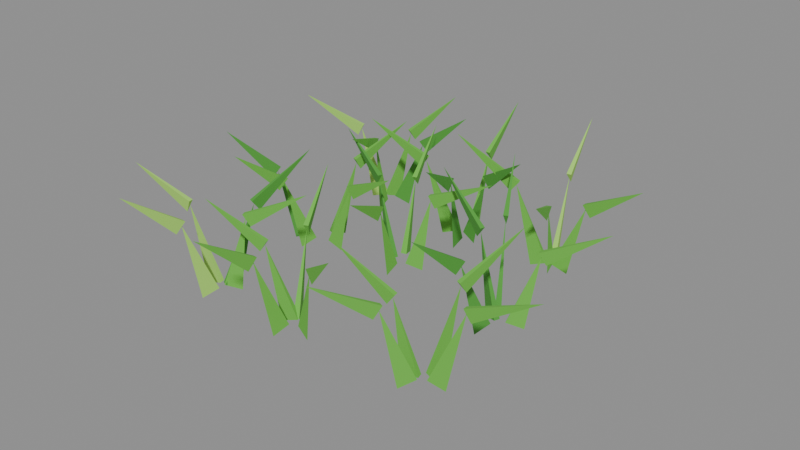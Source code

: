 # Source: rice-2.blend  (saved by Blender 5.2.45; exported with 4.5.12 LTS)
import bpy
from mathutils import Matrix  # noqa: F401  (used for matrix-valued properties, if any)

bpy.ops.wm.read_factory_settings(use_empty=True)
scene = bpy.context.scene
scene.name = 'Scene'

# ---- collections
col_col_lowpoly = bpy.data.collections.new('COL_LowPoly'); scene.collection.children.link(col_col_lowpoly)

# ---- images (referenced by path relative to the original .blend; pixels are not part of the script)
import os
ASSET_DIR = os.environ.get("B2B_ASSET_DIR", "")  # directory of the original .blend (textures are referenced by path, not embedded)
HERE = os.path.dirname(os.path.abspath(__file__))  # packed textures are extracted next to this script under _unpacked/

def load_image(name, relpath, width, height, colorspace="sRGB"):
    """Load a texture the original file referenced (path relative to the .blend, or extracted next to this script)."""
    p = next((c for c in (os.path.join(HERE, relpath), os.path.join(ASSET_DIR, relpath)) if relpath and os.path.exists(c)), "")
    if p:
        img = bpy.data.images.load(p, check_existing=True)
        img.name = name
    else:  # same state as the original file: an image datablock whose file is absent (Cycles renders it pink)
        img = bpy.data.images.new(name, width, height)
        img.source = "FILE"
        img.filepath = "//" + (relpath or name)
    img.colorspace_settings.name = colorspace
    return img
img_rice_2_basecolor = load_image('rice-2_BaseColor', '_unpacked/rice-2_BaseColor.122d149c.png', 128, 32, 'sRGB')
img_rice_2_maskmap = load_image('rice-2_MaskMap', '_unpacked/rice-2_MaskMap.a389a34f.png', 128, 32, 'Non-Color')

# ---- materials (node trees are filled in below, after node groups)
mat_m_rice_2 = bpy.data.materials.new('M_rice-2')

# ---- material node trees
mat_m_rice_2.use_nodes = True; mat_m_rice_2.node_tree.nodes.clear()
_N = mat_m_rice_2.node_tree.nodes; _L = mat_m_rice_2.node_tree.links
n0 = _N.new('ShaderNodeBsdfPrincipled'); n0.name = 'Principled BSDF'; n0.location = (-200, 100)
n0.inputs[10].default_value = 0.005
n1 = _N.new('ShaderNodeOutputMaterial'); n1.name = 'Material Output'; n1.location = (200, 100)
n2 = _N.new('ShaderNodeTexImage'); n2.name = 'Image Texture'; n2.location = (0, 0)
n2.image = img_rice_2_basecolor
n2.interpolation = 'Closest'
n3 = _N.new('ShaderNodeTexImage'); n3.name = 'Image Texture.001'; n3.location = (0, 0)
n3.image = img_rice_2_maskmap
n3.interpolation = 'Closest'
n4 = _N.new('ShaderNodeSeparateColor'); n4.name = 'Separate Color'; n4.location = (0, 0)
n5 = _N.new('ShaderNodeMath'); n5.name = 'Math'; n5.location = (0, 0)
n5.operation = 'SUBTRACT'
n5.inputs[0].default_value = 1.0
_L.new(n0.outputs[0], n1.inputs[0])
_L.new(n2.outputs[0], n0.inputs[0])
_L.new(n3.outputs[0], n4.inputs[0])
_L.new(n4.outputs[0], n0.inputs[1])
_L.new(n3.outputs[1], n5.inputs[1])
_L.new(n5.outputs[0], n0.inputs[2])
n1.is_active_output = True

# ---- meshes
me_rice_2 = bpy.data.meshes.new('rice-2')
me_rice_2.from_pydata([(-0.2014, -0.223, 0.002659), (-0.2327, -0.2317, 0.01096), (-0.2277, -0.242, 0.01096), (-0.1882, -0.2167, 0.1464), (-0.1811, -0.2132, 0.1306), (-0.1937, -0.2142, 0.1543), (-0.1898, -0.2225, 0.1543), (-0.08753, -0.1681, 0.2022), (-0.2176, -0.2111, 0.0006122), (-0.2345, -0.2376, 0.01199), (-0.2239, -0.2419, 0.01199), (-0.2052, -0.1804, 0.1545), (-0.2013, -0.1707, 0.1403), (-0.2114, -0.1835, 0.1616), (-0.2029, -0.1869, 0.1616), (-0.1641, -0.07844, 0.2352), (-0.2695, -0.2421, 0.0009736), (-0.2378, -0.243, 0.01181), (-0.2396, -0.2317, 0.01181), (-0.2975, -0.2464, 0.1494), (-0.3046, -0.2475, 0.1334), (-0.2932, -0.2503, 0.1575), (-0.2946, -0.2413, 0.1575), (-0.4155, -0.2645, 0.2029), (-0.2359, -0.2862, 0.001241), (-0.2251, -0.2562, 0.01167), (-0.2364, -0.2543, 0.01167), (-0.2404, -0.3132, 0.1532), (-0.2421, -0.324, 0.1394), (-0.235, -0.3086, 0.1601), (-0.244, -0.3071, 0.1601), (-0.2574, -0.4165, 0.2363), (-0.1692, -0.001136, 0.0001556), (-0.199, 0.00842, 0.01222), (-0.2004, -0.00292, 0.01222), (-0.1397, -0.004911, 0.1363), (-0.1316, -0.005942, 0.1207), (-0.1431, 0.0001408, 0.1441), (-0.1443, -0.008931, 0.1441), (-0.03376, -0.01842, 0.1921), (-0.2106, 0.05602, 0.0009016), (-0.2267, 0.02878, 0.01184), (-0.216, 0.02483, 0.01184), (-0.2011, 0.08173, 0.1452), (-0.1982, 0.08975, 0.1298), (-0.2069, 0.0793, 0.1529), (-0.1983, 0.07614, 0.1529), (-0.1627, 0.186, 0.207), (-0.274, -0.01559, 7.771e-05), (-0.2439, -0.007261, 0.01226), (-0.249, 0.00301, 0.01226), (-0.3013, -0.02893, 0.1362), (-0.3106, -0.03347, 0.122), (-0.2947, -0.03077, 0.1434), (-0.2987, -0.02255, 0.1434), (-0.389, -0.07176, 0.207), (-0.2364, -0.03805, 0.0002761), (-0.2256, -0.008656, 0.01216), (-0.2369, -0.00674, 0.01216), (-0.2419, -0.07026, 0.1461), (-0.2437, -0.08096, 0.1322), (-0.2365, -0.06567, 0.153), (-0.2455, -0.06414, 0.153), (-0.259, -0.1706, 0.2258), (-0.1989, 0.2367, 3.558e-07), (-0.23, 0.2387, 0.01229), (-0.2286, 0.2273, 0.01229), (-0.1672, 0.2406, 0.1387), (-0.1564, 0.242, 0.1248), (-0.1731, 0.2445, 0.1456), (-0.172, 0.2354, 0.1456), (-0.07095, 0.2524, 0.2144), (-0.235, 0.2525, 0.0009785), (-0.2536, 0.2269, 0.0118), (-0.2432, 0.222, 0.0118), (-0.2247, 0.2741, 0.1369), (-0.2207, 0.2825, 0.1219), (-0.2308, 0.2719, 0.1443), (-0.2225, 0.2679, 0.1443), (-0.1811, 0.3654, 0.1999), (-0.2792, 0.2161, 0.001902), (-0.2479, 0.2236, 0.01134), (-0.2525, 0.2341, 0.01134), (-0.2987, 0.2075, 0.1502), (-0.3061, 0.2042, 0.1346), (-0.2931, 0.2049, 0.158), (-0.2968, 0.2133, 0.158), (-0.4039, 0.161, 0.2102), (-0.2254, 0.1764, 0.002516), (-0.2309, 0.2083, 0.01104), (-0.2417, 0.2044, 0.01104), (-0.2193, 0.1594, 0.1554), (-0.2168, 0.1526, 0.1394), (-0.2162, 0.1644, 0.1635), (-0.2248, 0.1612, 0.1635), (-0.1778, 0.04507, 0.2101), (-0.001176, -0.2667, 0.000631), (-0.02571, -0.2469, 0.01198), (-0.03115, -0.257, 0.01198), (0.02357, -0.2801, 0.1414), (0.03252, -0.2849, 0.1271), (0.02126, -0.2736, 0.1486), (0.01691, -0.2817, 0.1486), (0.1126, -0.3282, 0.2132), (-0.06196, -0.2151, 4.013e-05), (-0.05499, -0.2455, 0.01227), (-0.0445, -0.2409, 0.01227), (-0.07634, -0.182, 0.1497), (-0.08006, -0.1734, 0.1348), (-0.07867, -0.1881, 0.1572), (-0.07028, -0.1844, 0.1572), (-0.1214, -0.07833, 0.2205), (-0.07684, -0.2496, 0.001341), (-0.04556, -0.2434, 0.01162), (-0.04974, -0.2328, 0.01162), (-0.09845, -0.2581, 0.1428), (-0.1075, -0.2616, 0.1281), (-0.09227, -0.2605, 0.1501), (-0.09561, -0.252, 0.1501), (-0.1948, -0.2959, 0.2109), (-0.05312, -0.2934, 0.0006878), (-0.04637, -0.2626, 0.01195), (-0.0578, -0.2622, 0.01195), (-0.05422, -0.3261, 0.1554), (-0.05457, -0.3364, 0.1412), (-0.04948, -0.3211, 0.1626), (-0.05862, -0.3208, 0.1626), (-0.05794, -0.4372, 0.2357), (-0.001051, 0.03379, 0.002598), (-0.03347, 0.03325, 0.011), (-0.03127, 0.02204, 0.011), (0.01453, 0.03685, 0.1494), (0.02177, 0.03827, 0.1334), (0.01002, 0.04062, 0.1574), (0.01178, 0.03165, 0.1574), (0.1283, 0.05917, 0.203), (-0.06596, 0.07888, 0.00132), (-0.06316, 0.04714, 0.01163), (-0.05214, 0.05017, 0.01163), (-0.07196, 0.1007, 0.1404), (-0.07478, 0.1109, 0.1264), (-0.07496, 0.09434, 0.1474), (-0.06614, 0.09676, 0.1474), (-0.09769, 0.1942, 0.2139), (-0.08876, 0.03743, 0.001093), (-0.06122, 0.02161, 0.01175), (-0.05741, 0.03239, 0.01175), (-0.1145, 0.04656, 0.1494), (-0.122, 0.0492, 0.1337), (-0.1123, 0.04092, 0.1573), (-0.1093, 0.04955, 0.1573), (-0.2245, 0.08547, 0.2083), (-0.04023, -0.01945, 0.00112), (-0.04211, 0.01226, 0.01173), (-0.05322, 0.009538, 0.01173), (-0.0344, -0.04326, 0.1417), (-0.03239, -0.05147, 0.1262), (-0.03097, -0.03807, 0.1494), (-0.03985, -0.04025, 0.1494), (-0.008668, -0.1484, 0.2009), (0.005966, 0.1822, 6.963e-05), (-0.02026, 0.1991, 0.01226), (-0.02458, 0.1885, 0.01226), (0.03826, 0.169, 0.1474), (0.04751, 0.1652, 0.1329), (0.03537, 0.1751, 0.1546), (0.03191, 0.1667, 0.1546), (0.1382, 0.1282, 0.2218), (-0.02557, 0.242, 0.001101), (-0.0299, 0.2105, 0.01174), (-0.01848, 0.2111, 0.01174), (-0.02673, 0.2683, 0.1466), (-0.0272, 0.2791, 0.1327), (-0.03106, 0.2627, 0.1536), (-0.02192, 0.2631, 0.1536), (-0.03119, 0.3695, 0.2248), (-0.06794, 0.1802, 0.0), (-0.03702, 0.1839, 0.01229), (-0.04046, 0.1948, 0.01229), (-0.1019, 0.1694, 0.1479), (-0.1107, 0.1667, 0.1328), (-0.09621, 0.1664, 0.1554), (-0.09896, 0.1752, 0.1554), (-0.2093, 0.1355, 0.2163), (-0.009806, 0.1376, 0.002197), (-0.0117, 0.1698, 0.0112), (-0.02281, 0.1672, 0.0112), (-0.005531, 0.1199, 0.1472), (-0.003414, 0.1112, 0.132), (-0.002145, 0.1254, 0.1547), (-0.01104, 0.1232, 0.1547), (0.01993, 0.01446, 0.212), (0.2604, -0.2342, 0.0005375), (0.2291, -0.2311, 0.01203), (0.23, -0.2425, 0.01203), (0.2935, -0.2313, 0.1531), (0.3009, -0.2307, 0.1372), (0.2894, -0.2271, 0.1611), (0.2901, -0.2362, 0.1611), (0.4155, -0.221, 0.2105), (0.2326, -0.1994, 0.001753), (0.2151, -0.2263, 0.01142), (0.2256, -0.2307, 0.01142), (0.2419, -0.1773, 0.1551), (0.2457, -0.1683, 0.1405), (0.2358, -0.18, 0.1625), (0.2442, -0.1836, 0.1625), (0.2853, -0.07418, 0.2297), (0.1821, -0.2466, 0.002551), (0.2144, -0.2443, 0.01102), (0.2116, -0.2332, 0.01102), (0.1688, -0.2499, 0.1401), (0.1586, -0.2525, 0.126), (0.175, -0.2531, 0.1472), (0.1728, -0.2442, 0.1472), (0.07589, -0.2734, 0.2114), (0.1984, -0.2759, 0.00084), (0.2169, -0.2502, 0.01187), (0.2066, -0.2453, 0.01187), (0.1858, -0.3027, 0.1502), (0.1819, -0.3109, 0.1352), (0.1918, -0.3006, 0.1578), (0.1836, -0.2967, 0.1578), (0.1375, -0.4049, 0.2183), (0.2533, -0.01159, 0.001607), (0.2219, -0.01744, 0.01149), (0.2259, -0.02812, 0.01149), (0.2734, -0.003967, 0.1434), (0.2809, -0.001106, 0.1278), (0.268, -0.001123, 0.1512), (0.2712, -0.009672, 0.1512), (0.3765, 0.03521, 0.2001), (0.1826, 0.01799, 0.0004674), (0.1924, -0.01188, 0.01206), (0.2024, -0.006413, 0.01206), (0.1658, 0.04882, 0.1566), (0.1616, 0.05666, 0.1415), (0.164, 0.04271, 0.1642), (0.172, 0.04708, 0.1642), (0.1087, 0.1538, 0.227), (0.1803, -0.01963, 0.001835), (0.2085, -0.03494, 0.01138), (0.2121, -0.02408, 0.01138), (0.1582, -0.01233, 0.1551), (0.149, -0.009309, 0.1404), (0.1613, -0.01819, 0.1624), (0.1642, -0.009505, 0.1624), (0.05162, 0.02275, 0.2289), (0.1977, -0.07628, 2.908e-05), (0.2098, -0.04757, 0.01228), (0.1987, -0.04513, 0.01228), (0.1905, -0.109, 0.143), (0.1883, -0.1192, 0.1288), (0.1961, -0.1048, 0.15), (0.1872, -0.1029, 0.15), (0.1687, -0.2087, 0.2185), (0.2063, 0.1935, 0.0004835), (0.1756, 0.2002, 0.01205), (0.1752, 0.1888, 0.01205), (0.2359, 0.1924, 0.1423), (0.245, 0.1921, 0.1272), (0.2315, 0.1972, 0.1498), (0.2312, 0.188, 0.1498), (0.343, 0.1887, 0.2071), (0.1613, 0.236, 0.0006868), (0.1623, 0.2045, 0.01195), (0.1735, 0.2069, 0.01195), (0.1546, 0.2674, 0.1535), (0.1524, 0.2773, 0.1391), (0.1512, 0.2615, 0.1607), (0.1601, 0.2634, 0.1607), (0.1312, 0.3755, 0.2313), (0.136, 0.181, 0.0007381), (0.167, 0.1872, 0.01193), (0.1627, 0.1979, 0.01193), (0.105, 0.1687, 0.1584), (0.0951, 0.1647, 0.1444), (0.1116, 0.1664, 0.1654), (0.1082, 0.1749, 0.1654), (0.001391, 0.1274, 0.2426), (0.1789, 0.1718, 0.0007052), (0.1733, 0.2029, 0.01194), (0.1626, 0.1989, 0.01194), (0.1886, 0.1461, 0.1414), (0.1914, 0.1387, 0.1256), (0.1915, 0.1514, 0.1492), (0.183, 0.1481, 0.1492), (0.2277, 0.04224, 0.1965)], [], [(0, 1, 3), (1, 2, 3), (2, 0, 3), (2, 1, 0), (4, 5, 7), (5, 6, 7), (6, 4, 7), (6, 5, 4), (8, 9, 11), (9, 10, 11), (10, 8, 11), (10, 9, 8), (12, 13, 15), (13, 14, 15), (14, 12, 15), (14, 13, 12), (16, 17, 19), (17, 18, 19), (18, 16, 19), (18, 17, 16), (20, 21, 23), (21, 22, 23), (22, 20, 23), (22, 21, 20), (24, 25, 27), (25, 26, 27), (26, 24, 27), (26, 25, 24), (28, 29, 31), (29, 30, 31), (30, 28, 31), (30, 29, 28), (32, 33, 35), (33, 34, 35), (34, 32, 35), (34, 33, 32), (36, 37, 39), (37, 38, 39), (38, 36, 39), (38, 37, 36), (40, 41, 43), (41, 42, 43), (42, 40, 43), (42, 41, 40), (44, 45, 47), (45, 46, 47), (46, 44, 47), (46, 45, 44), (48, 49, 51), (49, 50, 51), (50, 48, 51), (50, 49, 48), (52, 53, 55), (53, 54, 55), (54, 52, 55), (54, 53, 52), (56, 57, 59), (57, 58, 59), (58, 56, 59), (58, 57, 56), (60, 61, 63), (61, 62, 63), (62, 60, 63), (62, 61, 60), (64, 65, 67), (65, 66, 67), (66, 64, 67), (66, 65, 64), (68, 69, 71), (69, 70, 71), (70, 68, 71), (70, 69, 68), (72, 73, 75), (73, 74, 75), (74, 72, 75), (74, 73, 72), (76, 77, 79), (77, 78, 79), (78, 76, 79), (78, 77, 76), (80, 81, 83), (81, 82, 83), (82, 80, 83), (82, 81, 80), (84, 85, 87), (85, 86, 87), (86, 84, 87), (86, 85, 84), (88, 89, 91), (89, 90, 91), (90, 88, 91), (90, 89, 88), (92, 93, 95), (93, 94, 95), (94, 92, 95), (94, 93, 92), (96, 97, 99), (97, 98, 99), (98, 96, 99), (98, 97, 96), (100, 101, 103), (101, 102, 103), (102, 100, 103), (102, 101, 100), (104, 105, 107), (105, 106, 107), (106, 104, 107), (106, 105, 104), (108, 109, 111), (109, 110, 111), (110, 108, 111), (110, 109, 108), (112, 113, 115), (113, 114, 115), (114, 112, 115), (114, 113, 112), (116, 117, 119), (117, 118, 119), (118, 116, 119), (118, 117, 116), (120, 121, 123), (121, 122, 123), (122, 120, 123), (122, 121, 120), (124, 125, 127), (125, 126, 127), (126, 124, 127), (126, 125, 124), (128, 129, 131), (129, 130, 131), (130, 128, 131), (130, 129, 128), (132, 133, 135), (133, 134, 135), (134, 132, 135), (134, 133, 132), (136, 137, 139), (137, 138, 139), (138, 136, 139), (138, 137, 136), (140, 141, 143), (141, 142, 143), (142, 140, 143), (142, 141, 140), (144, 145, 147), (145, 146, 147), (146, 144, 147), (146, 145, 144), (148, 149, 151), (149, 150, 151), (150, 148, 151), (150, 149, 148), (152, 153, 155), (153, 154, 155), (154, 152, 155), (154, 153, 152), (156, 157, 159), (157, 158, 159), (158, 156, 159), (158, 157, 156), (160, 161, 163), (161, 162, 163), (162, 160, 163), (162, 161, 160), (164, 165, 167), (165, 166, 167), (166, 164, 167), (166, 165, 164), (168, 169, 171), (169, 170, 171), (170, 168, 171), (170, 169, 168), (172, 173, 175), (173, 174, 175), (174, 172, 175), (174, 173, 172), (176, 177, 179), (177, 178, 179), (178, 176, 179), (178, 177, 176), (180, 181, 183), (181, 182, 183), (182, 180, 183), (182, 181, 180), (184, 185, 187), (185, 186, 187), (186, 184, 187), (186, 185, 184), (188, 189, 191), (189, 190, 191), (190, 188, 191), (190, 189, 188), (192, 193, 195), (193, 194, 195), (194, 192, 195), (194, 193, 192), (196, 197, 199), (197, 198, 199), (198, 196, 199), (198, 197, 196), (200, 201, 203), (201, 202, 203), (202, 200, 203), (202, 201, 200), (204, 205, 207), (205, 206, 207), (206, 204, 207), (206, 205, 204), (208, 209, 211), (209, 210, 211), (210, 208, 211), (210, 209, 208), (212, 213, 215), (213, 214, 215), (214, 212, 215), (214, 213, 212), (216, 217, 219), (217, 218, 219), (218, 216, 219), (218, 217, 216), (220, 221, 223), (221, 222, 223), (222, 220, 223), (222, 221, 220), (224, 225, 227), (225, 226, 227), (226, 224, 227), (226, 225, 224), (228, 229, 231), (229, 230, 231), (230, 228, 231), (230, 229, 228), (232, 233, 235), (233, 234, 235), (234, 232, 235), (234, 233, 232), (236, 237, 239), (237, 238, 239), (238, 236, 239), (238, 237, 236), (240, 241, 243), (241, 242, 243), (242, 240, 243), (242, 241, 240), (244, 245, 247), (245, 246, 247), (246, 244, 247), (246, 245, 244), (248, 249, 251), (249, 250, 251), (250, 248, 251), (250, 249, 248), (252, 253, 255), (253, 254, 255), (254, 252, 255), (254, 253, 252), (256, 257, 259), (257, 258, 259), (258, 256, 259), (258, 257, 256), (260, 261, 263), (261, 262, 263), (262, 260, 263), (262, 261, 260), (264, 265, 267), (265, 266, 267), (266, 264, 267), (266, 265, 264), (268, 269, 271), (269, 270, 271), (270, 268, 271), (270, 269, 268), (272, 273, 275), (273, 274, 275), (274, 272, 275), (274, 273, 272), (276, 277, 279), (277, 278, 279), (278, 276, 279), (278, 277, 276), (280, 281, 283), (281, 282, 283), (282, 280, 283), (282, 281, 280), (284, 285, 287), (285, 286, 287), (286, 284, 287), (286, 285, 284)])
_uv = me_rice_2.uv_layers.new(name='UVMap')
_uv.uv.foreach_set('vector', [0.1875, 0.75, 0.1875, 0.75, 0.1875, 0.75, 0.1875, 0.75, 0.1875, 0.75, 0.1875, 0.75, 0.1875, 0.75, 0.1875, 0.75, 0.1875, 0.75, 0.1875, 0.75, 0.1875, 0.75, 0.1875, 0.75, 0.1875, 0.75, 0.1875, 0.75, 0.1875, 0.75, 0.1875, 0.75, 0.1875, 0.75, 0.1875, 0.75, 0.1875, 0.75, 0.1875, 0.75, 0.1875, 0.75, 0.1875, 0.75, 0.1875, 0.75, 0.1875, 0.75, 0.3125, 0.75, 0.3125, 0.75, 0.3125, 0.75, 0.3125, 0.75, 0.3125, 0.75, 0.3125, 0.75, 0.3125, 0.75, 0.3125, 0.75, 0.3125, 0.75, 0.3125, 0.75, 0.3125, 0.75, 0.3125, 0.75, 0.3125, 0.75, 0.3125, 0.75, 0.3125, 0.75, 0.3125, 0.75, 0.3125, 0.75, 0.3125, 0.75, 0.3125, 0.75, 0.3125, 0.75, 0.3125, 0.75, 0.3125, 0.75, 0.3125, 0.75, 0.3125, 0.75, 0.0625, 0.75, 0.0625, 0.75, 0.0625, 0.75, 0.0625, 0.75, 0.0625, 0.75, 0.0625, 0.75, 0.0625, 0.75, 0.0625, 0.75, 0.0625, 0.75, 0.0625, 0.75, 0.0625, 0.75, 0.0625, 0.75, 0.0625, 0.75, 0.0625, 0.75, 0.0625, 0.75, 0.0625, 0.75, 0.0625, 0.75, 0.0625, 0.75, 0.0625, 0.75, 0.0625, 0.75, 0.0625, 0.75, 0.0625, 0.75, 0.0625, 0.75, 0.0625, 0.75, 0.0625, 0.75, 0.0625, 0.75, 0.0625, 0.75, 0.0625, 0.75, 0.0625, 0.75, 0.0625, 0.75, 0.0625, 0.75, 0.0625, 0.75, 0.0625, 0.75, 0.0625, 0.75, 0.0625, 0.75, 0.0625, 0.75, 0.0625, 0.75, 0.0625, 0.75, 0.0625, 0.75, 0.0625, 0.75, 0.0625, 0.75, 0.0625, 0.75, 0.0625, 0.75, 0.0625, 0.75, 0.0625, 0.75, 0.0625, 0.75, 0.0625, 0.75, 0.0625, 0.75, 0.1875, 0.75, 0.1875, 0.75, 0.1875, 0.75, 0.1875, 0.75, 0.1875, 0.75, 0.1875, 0.75, 0.1875, 0.75, 0.1875, 0.75, 0.1875, 0.75, 0.1875, 0.75, 0.1875, 0.75, 0.1875, 0.75, 0.1875, 0.75, 0.1875, 0.75, 0.1875, 0.75, 0.1875, 0.75, 0.1875, 0.75, 0.1875, 0.75, 0.1875, 0.75, 0.1875, 0.75, 0.1875, 0.75, 0.1875, 0.75, 0.1875, 0.75, 0.1875, 0.75, 0.1875, 0.75, 0.1875, 0.75, 0.1875, 0.75, 0.1875, 0.75, 0.1875, 0.75, 0.1875, 0.75, 0.1875, 0.75, 0.1875, 0.75, 0.1875, 0.75, 0.1875, 0.75, 0.1875, 0.75, 0.1875, 0.75, 0.1875, 0.75, 0.1875, 0.75, 0.1875, 0.75, 0.1875, 0.75, 0.1875, 0.75, 0.1875, 0.75, 0.1875, 0.75, 0.1875, 0.75, 0.1875, 0.75, 0.1875, 0.75, 0.1875, 0.75, 0.1875, 0.75, 0.3125, 0.75, 0.3125, 0.75, 0.3125, 0.75, 0.3125, 0.75, 0.3125, 0.75, 0.3125, 0.75, 0.3125, 0.75, 0.3125, 0.75, 0.3125, 0.75, 0.3125, 0.75, 0.3125, 0.75, 0.3125, 0.75, 0.3125, 0.75, 0.3125, 0.75, 0.3125, 0.75, 0.3125, 0.75, 0.3125, 0.75, 0.3125, 0.75, 0.3125, 0.75, 0.3125, 0.75, 0.3125, 0.75, 0.3125, 0.75, 0.3125, 0.75, 0.3125, 0.75, 0.1875, 0.75, 0.1875, 0.75, 0.1875, 0.75, 0.1875, 0.75, 0.1875, 0.75, 0.1875, 0.75, 0.1875, 0.75, 0.1875, 0.75, 0.1875, 0.75, 0.1875, 0.75, 0.1875, 0.75, 0.1875, 0.75, 0.1875, 0.75, 0.1875, 0.75, 0.1875, 0.75, 0.1875, 0.75, 0.1875, 0.75, 0.1875, 0.75, 0.1875, 0.75, 0.1875, 0.75, 0.1875, 0.75, 0.1875, 0.75, 0.1875, 0.75, 0.1875, 0.75, 0.3125, 0.75, 0.3125, 0.75, 0.3125, 0.75, 0.3125, 0.75, 0.3125, 0.75, 0.3125, 0.75, 0.3125, 0.75, 0.3125, 0.75, 0.3125, 0.75, 0.3125, 0.75, 0.3125, 0.75, 0.3125, 0.75, 0.3125, 0.75, 0.3125, 0.75, 0.3125, 0.75, 0.3125, 0.75, 0.3125, 0.75, 0.3125, 0.75, 0.3125, 0.75, 0.3125, 0.75, 0.3125, 0.75, 0.3125, 0.75, 0.3125, 0.75, 0.3125, 0.75, 0.1875, 0.75, 0.1875, 0.75, 0.1875, 0.75, 0.1875, 0.75, 0.1875, 0.75, 0.1875, 0.75, 0.1875, 0.75, 0.1875, 0.75, 0.1875, 0.75, 0.1875, 0.75, 0.1875, 0.75, 0.1875, 0.75, 0.1875, 0.75, 0.1875, 0.75, 0.1875, 0.75, 0.1875, 0.75, 0.1875, 0.75, 0.1875, 0.75, 0.1875, 0.75, 0.1875, 0.75, 0.1875, 0.75, 0.1875, 0.75, 0.1875, 0.75, 0.1875, 0.75, 0.0625, 0.75, 0.0625, 0.75, 0.0625, 0.75, 0.0625, 0.75, 0.0625, 0.75, 0.0625, 0.75, 0.0625, 0.75, 0.0625, 0.75, 0.0625, 0.75, 0.0625, 0.75, 0.0625, 0.75, 0.0625, 0.75, 0.0625, 0.75, 0.0625, 0.75, 0.0625, 0.75, 0.0625, 0.75, 0.0625, 0.75, 0.0625, 0.75, 0.0625, 0.75, 0.0625, 0.75, 0.0625, 0.75, 0.0625, 0.75, 0.0625, 0.75, 0.0625, 0.75, 0.1875, 0.75, 0.1875, 0.75, 0.1875, 0.75, 0.1875, 0.75, 0.1875, 0.75, 0.1875, 0.75, 0.1875, 0.75, 0.1875, 0.75, 0.1875, 0.75, 0.1875, 0.75, 0.1875, 0.75, 0.1875, 0.75, 0.1875, 0.75, 0.1875, 0.75, 0.1875, 0.75, 0.1875, 0.75, 0.1875, 0.75, 0.1875, 0.75, 0.1875, 0.75, 0.1875, 0.75, 0.1875, 0.75, 0.1875, 0.75, 0.1875, 0.75, 0.1875, 0.75, 0.1875, 0.75, 0.1875, 0.75, 0.1875, 0.75, 0.1875, 0.75, 0.1875, 0.75, 0.1875, 0.75, 0.1875, 0.75, 0.1875, 0.75, 0.1875, 0.75, 0.1875, 0.75, 0.1875, 0.75, 0.1875, 0.75, 0.1875, 0.75, 0.1875, 0.75, 0.1875, 0.75, 0.1875, 0.75, 0.1875, 0.75, 0.1875, 0.75, 0.1875, 0.75, 0.1875, 0.75, 0.1875, 0.75, 0.1875, 0.75, 0.1875, 0.75, 0.1875, 0.75, 0.1875, 0.75, 0.1875, 0.75, 0.1875, 0.75, 0.1875, 0.75, 0.1875, 0.75, 0.1875, 0.75, 0.1875, 0.75, 0.1875, 0.75, 0.1875, 0.75, 0.1875, 0.75, 0.1875, 0.75, 0.1875, 0.75, 0.1875, 0.75, 0.1875, 0.75, 0.1875, 0.75, 0.1875, 0.75, 0.1875, 0.75, 0.1875, 0.75, 0.1875, 0.75, 0.1875, 0.75, 0.1875, 0.75, 0.1875, 0.75, 0.1875, 0.75, 0.1875, 0.75, 0.1875, 0.75, 0.1875, 0.75, 0.1875, 0.75, 0.1875, 0.75, 0.1875, 0.75, 0.1875, 0.75, 0.1875, 0.75, 0.1875, 0.75, 0.1875, 0.75, 0.1875, 0.75, 0.1875, 0.75, 0.1875, 0.75, 0.1875, 0.75, 0.1875, 0.75, 0.1875, 0.75, 0.1875, 0.75, 0.1875, 0.75, 0.1875, 0.75, 0.1875, 0.75, 0.1875, 0.75, 0.1875, 0.75, 0.1875, 0.75, 0.1875, 0.75, 0.1875, 0.75, 0.1875, 0.75, 0.1875, 0.75, 0.1875, 0.75, 0.1875, 0.75, 0.1875, 0.75, 0.1875, 0.75, 0.1875, 0.75, 0.1875, 0.75, 0.1875, 0.75, 0.1875, 0.75, 0.1875, 0.75, 0.1875, 0.75, 0.1875, 0.75, 0.1875, 0.75, 0.1875, 0.75, 0.1875, 0.75, 0.1875, 0.75, 0.1875, 0.75, 0.1875, 0.75, 0.1875, 0.75, 0.1875, 0.75, 0.1875, 0.75, 0.1875, 0.75, 0.1875, 0.75, 0.1875, 0.75, 0.1875, 0.75, 0.1875, 0.75, 0.1875, 0.75, 0.1875, 0.75, 0.1875, 0.75, 0.1875, 0.75, 0.1875, 0.75, 0.1875, 0.75, 0.1875, 0.75, 0.1875, 0.75, 0.1875, 0.75, 0.1875, 0.75, 0.1875, 0.75, 0.1875, 0.75, 0.1875, 0.75, 0.1875, 0.75, 0.1875, 0.75, 0.1875, 0.75, 0.1875, 0.75, 0.1875, 0.75, 0.1875, 0.75, 0.1875, 0.75, 0.1875, 0.75, 0.1875, 0.75, 0.1875, 0.75, 0.1875, 0.75, 0.1875, 0.75, 0.1875, 0.75, 0.1875, 0.75, 0.1875, 0.75, 0.1875, 0.75, 0.1875, 0.75, 0.1875, 0.75, 0.1875, 0.75, 0.1875, 0.75, 0.1875, 0.75, 0.1875, 0.75, 0.1875, 0.75, 0.1875, 0.75, 0.1875, 0.75, 0.1875, 0.75, 0.1875, 0.75, 0.1875, 0.75, 0.1875, 0.75, 0.1875, 0.75, 0.1875, 0.75, 0.1875, 0.75, 0.3125, 0.75, 0.3125, 0.75, 0.3125, 0.75, 0.3125, 0.75, 0.3125, 0.75, 0.3125, 0.75, 0.3125, 0.75, 0.3125, 0.75, 0.3125, 0.75, 0.3125, 0.75, 0.3125, 0.75, 0.3125, 0.75, 0.3125, 0.75, 0.3125, 0.75, 0.3125, 0.75, 0.3125, 0.75, 0.3125, 0.75, 0.3125, 0.75, 0.3125, 0.75, 0.3125, 0.75, 0.3125, 0.75, 0.3125, 0.75, 0.3125, 0.75, 0.3125, 0.75, 0.1875, 0.75, 0.1875, 0.75, 0.1875, 0.75, 0.1875, 0.75, 0.1875, 0.75, 0.1875, 0.75, 0.1875, 0.75, 0.1875, 0.75, 0.1875, 0.75, 0.1875, 0.75, 0.1875, 0.75, 0.1875, 0.75, 0.1875, 0.75, 0.1875, 0.75, 0.1875, 0.75, 0.1875, 0.75, 0.1875, 0.75, 0.1875, 0.75, 0.1875, 0.75, 0.1875, 0.75, 0.1875, 0.75, 0.1875, 0.75, 0.1875, 0.75, 0.1875, 0.75, 0.3125, 0.75, 0.3125, 0.75, 0.3125, 0.75, 0.3125, 0.75, 0.3125, 0.75, 0.3125, 0.75, 0.3125, 0.75, 0.3125, 0.75, 0.3125, 0.75, 0.3125, 0.75, 0.3125, 0.75, 0.3125, 0.75, 0.3125, 0.75, 0.3125, 0.75, 0.3125, 0.75, 0.3125, 0.75, 0.3125, 0.75, 0.3125, 0.75, 0.3125, 0.75, 0.3125, 0.75, 0.3125, 0.75, 0.3125, 0.75, 0.3125, 0.75, 0.3125, 0.75, 0.1875, 0.75, 0.1875, 0.75, 0.1875, 0.75, 0.1875, 0.75, 0.1875, 0.75, 0.1875, 0.75, 0.1875, 0.75, 0.1875, 0.75, 0.1875, 0.75, 0.1875, 0.75, 0.1875, 0.75, 0.1875, 0.75, 0.1875, 0.75, 0.1875, 0.75, 0.1875, 0.75, 0.1875, 0.75, 0.1875, 0.75, 0.1875, 0.75, 0.1875, 0.75, 0.1875, 0.75, 0.1875, 0.75, 0.1875, 0.75, 0.1875, 0.75, 0.1875, 0.75, 0.1875, 0.75, 0.1875, 0.75, 0.1875, 0.75, 0.1875, 0.75, 0.1875, 0.75, 0.1875, 0.75, 0.1875, 0.75, 0.1875, 0.75, 0.1875, 0.75, 0.1875, 0.75, 0.1875, 0.75, 0.1875, 0.75, 0.1875, 0.75, 0.1875, 0.75, 0.1875, 0.75, 0.1875, 0.75, 0.1875, 0.75, 0.1875, 0.75, 0.1875, 0.75, 0.1875, 0.75, 0.1875, 0.75, 0.1875, 0.75, 0.1875, 0.75, 0.1875, 0.75, 0.3125, 0.75, 0.3125, 0.75, 0.3125, 0.75, 0.3125, 0.75, 0.3125, 0.75, 0.3125, 0.75, 0.3125, 0.75, 0.3125, 0.75, 0.3125, 0.75, 0.3125, 0.75, 0.3125, 0.75, 0.3125, 0.75, 0.3125, 0.75, 0.3125, 0.75, 0.3125, 0.75, 0.3125, 0.75, 0.3125, 0.75, 0.3125, 0.75, 0.3125, 0.75, 0.3125, 0.75, 0.3125, 0.75, 0.3125, 0.75, 0.3125, 0.75, 0.3125, 0.75, 0.1875, 0.75, 0.1875, 0.75, 0.1875, 0.75, 0.1875, 0.75, 0.1875, 0.75, 0.1875, 0.75, 0.1875, 0.75, 0.1875, 0.75, 0.1875, 0.75, 0.1875, 0.75, 0.1875, 0.75, 0.1875, 0.75, 0.1875, 0.75, 0.1875, 0.75, 0.1875, 0.75, 0.1875, 0.75, 0.1875, 0.75, 0.1875, 0.75, 0.1875, 0.75, 0.1875, 0.75, 0.1875, 0.75, 0.1875, 0.75, 0.1875, 0.75, 0.1875, 0.75, 0.1875, 0.75, 0.1875, 0.75, 0.1875, 0.75, 0.1875, 0.75, 0.1875, 0.75, 0.1875, 0.75, 0.1875, 0.75, 0.1875, 0.75, 0.1875, 0.75, 0.1875, 0.75, 0.1875, 0.75, 0.1875, 0.75, 0.1875, 0.75, 0.1875, 0.75, 0.1875, 0.75, 0.1875, 0.75, 0.1875, 0.75, 0.1875, 0.75, 0.1875, 0.75, 0.1875, 0.75, 0.1875, 0.75, 0.1875, 0.75, 0.1875, 0.75, 0.1875, 0.75, 0.1875, 0.75, 0.1875, 0.75, 0.1875, 0.75, 0.1875, 0.75, 0.1875, 0.75, 0.1875, 0.75, 0.1875, 0.75, 0.1875, 0.75, 0.1875, 0.75, 0.1875, 0.75, 0.1875, 0.75, 0.1875, 0.75, 0.1875, 0.75, 0.1875, 0.75, 0.1875, 0.75, 0.1875, 0.75, 0.1875, 0.75, 0.1875, 0.75, 0.1875, 0.75, 0.1875, 0.75, 0.1875, 0.75, 0.1875, 0.75, 0.1875, 0.75, 0.1875, 0.75, 0.1875, 0.75, 0.1875, 0.75, 0.1875, 0.75, 0.1875, 0.75, 0.1875, 0.75, 0.1875, 0.75, 0.1875, 0.75, 0.1875, 0.75, 0.1875, 0.75, 0.1875, 0.75, 0.1875, 0.75, 0.1875, 0.75, 0.1875, 0.75, 0.1875, 0.75, 0.1875, 0.75, 0.1875, 0.75, 0.1875, 0.75, 0.1875, 0.75, 0.1875, 0.75, 0.1875, 0.75, 0.1875, 0.75, 0.1875, 0.75, 0.1875, 0.75, 0.1875, 0.75, 0.1875, 0.75, 0.1875, 0.75, 0.1875, 0.75, 0.1875, 0.75, 0.1875, 0.75, 0.1875, 0.75, 0.1875, 0.75, 0.1875, 0.75, 0.1875, 0.75, 0.1875, 0.75, 0.1875, 0.75, 0.1875, 0.75, 0.1875, 0.75, 0.1875, 0.75, 0.1875, 0.75, 0.1875, 0.75, 0.1875, 0.75, 0.1875, 0.75, 0.1875, 0.75, 0.1875, 0.75, 0.1875, 0.75, 0.1875, 0.75, 0.1875, 0.75, 0.1875, 0.75, 0.3125, 0.75, 0.3125, 0.75, 0.3125, 0.75, 0.3125, 0.75, 0.3125, 0.75, 0.3125, 0.75, 0.3125, 0.75, 0.3125, 0.75, 0.3125, 0.75, 0.3125, 0.75, 0.3125, 0.75, 0.3125, 0.75, 0.3125, 0.75, 0.3125, 0.75, 0.3125, 0.75, 0.3125, 0.75, 0.3125, 0.75, 0.3125, 0.75, 0.3125, 0.75, 0.3125, 0.75, 0.3125, 0.75, 0.3125, 0.75, 0.3125, 0.75, 0.3125, 0.75, 0.3125, 0.75, 0.3125, 0.75, 0.3125, 0.75, 0.3125, 0.75, 0.3125, 0.75, 0.3125, 0.75, 0.3125, 0.75, 0.3125, 0.75, 0.3125, 0.75, 0.3125, 0.75, 0.3125, 0.75, 0.3125, 0.75, 0.3125, 0.75, 0.3125, 0.75, 0.3125, 0.75, 0.3125, 0.75, 0.3125, 0.75, 0.3125, 0.75, 0.3125, 0.75, 0.3125, 0.75, 0.3125, 0.75, 0.3125, 0.75, 0.3125, 0.75, 0.3125, 0.75, 0.3125, 0.75, 0.3125, 0.75, 0.3125, 0.75, 0.3125, 0.75, 0.3125, 0.75, 0.3125, 0.75, 0.3125, 0.75, 0.3125, 0.75, 0.3125, 0.75, 0.3125, 0.75, 0.3125, 0.75, 0.3125, 0.75, 0.3125, 0.75, 0.3125, 0.75, 0.3125, 0.75, 0.3125, 0.75, 0.3125, 0.75, 0.3125, 0.75, 0.3125, 0.75, 0.3125, 0.75, 0.3125, 0.75, 0.3125, 0.75, 0.3125, 0.75, 0.3125, 0.75, 0.1875, 0.75, 0.1875, 0.75, 0.1875, 0.75, 0.1875, 0.75, 0.1875, 0.75, 0.1875, 0.75, 0.1875, 0.75, 0.1875, 0.75, 0.1875, 0.75, 0.1875, 0.75, 0.1875, 0.75, 0.1875, 0.75, 0.1875, 0.75, 0.1875, 0.75, 0.1875, 0.75, 0.1875, 0.75, 0.1875, 0.75, 0.1875, 0.75, 0.1875, 0.75, 0.1875, 0.75, 0.1875, 0.75, 0.1875, 0.75, 0.1875, 0.75, 0.1875, 0.75, 0.0625, 0.75, 0.0625, 0.75, 0.0625, 0.75, 0.0625, 0.75, 0.0625, 0.75, 0.0625, 0.75, 0.0625, 0.75, 0.0625, 0.75, 0.0625, 0.75, 0.0625, 0.75, 0.0625, 0.75, 0.0625, 0.75, 0.0625, 0.75, 0.0625, 0.75, 0.0625, 0.75, 0.0625, 0.75, 0.0625, 0.75, 0.0625, 0.75, 0.0625, 0.75, 0.0625, 0.75, 0.0625, 0.75, 0.0625, 0.75, 0.0625, 0.75, 0.0625, 0.75, 0.1875, 0.75, 0.1875, 0.75, 0.1875, 0.75, 0.1875, 0.75, 0.1875, 0.75, 0.1875, 0.75, 0.1875, 0.75, 0.1875, 0.75, 0.1875, 0.75, 0.1875, 0.75, 0.1875, 0.75, 0.1875, 0.75, 0.1875, 0.75, 0.1875, 0.75, 0.1875, 0.75, 0.1875, 0.75, 0.1875, 0.75, 0.1875, 0.75, 0.1875, 0.75, 0.1875, 0.75, 0.1875, 0.75, 0.1875, 0.75, 0.1875, 0.75, 0.1875, 0.75, 0.1875, 0.75, 0.1875, 0.75, 0.1875, 0.75, 0.1875, 0.75, 0.1875, 0.75, 0.1875, 0.75, 0.1875, 0.75, 0.1875, 0.75, 0.1875, 0.75, 0.1875, 0.75, 0.1875, 0.75, 0.1875, 0.75, 0.1875, 0.75, 0.1875, 0.75, 0.1875, 0.75, 0.1875, 0.75, 0.1875, 0.75, 0.1875, 0.75, 0.1875, 0.75, 0.1875, 0.75, 0.1875, 0.75, 0.1875, 0.75, 0.1875, 0.75, 0.1875, 0.75])
me_rice_2.materials.append(mat_m_rice_2)
me_rice_2.update()

# ---- objects
ob_rice_2 = bpy.data.objects.new('rice-2', me_rice_2)

# ---- transforms, parenting, visibility, modifiers, constraints
ob_rice_2.location = (0.0, 0.0, 0.0)

# ---- collection membership
col_col_lowpoly.objects.link(ob_rice_2)

# ---- scene / render settings (as saved in the file)
scene.frame_start = 1; scene.frame_end = 250; scene.frame_set(1)
scene.render.engine = 'BLENDER_EEVEE_NEXT'
scene.render.bake_bias = 0.0
scene.render.bake_samples = 0
scene.render.compositor_device = 'GPU'
scene.eevee.use_volume_custom_range = False
scene.eevee.fast_gi_thickness_near = 0.1
scene.eevee.fast_gi_thickness_far = 0.0
scene.eevee.ray_tracing_options.screen_trace_thickness = 0.1
bpy.context.view_layer.update()

# ---- added for rendering (the .blend has no active camera and no usable light): camera, sun + grey world if the file has none
cam_auto = bpy.data.cameras.new('AutoCamera')
cam_auto.lens = 50.0
cam_auto.sensor_width = 36.0
cam_auto.clip_end = 1000.0
ob_auto_camera = bpy.data.objects.new('AutoCamera', cam_auto)
scene.collection.objects.link(ob_auto_camera)
ob_auto_camera.location = (1.0986, -1.34918, 1.0002)
ob_auto_camera.rotation_euler = (1.09748, -7.21219e-08, 0.694738)
scene.camera = ob_auto_camera
light_auto_sun = bpy.data.lights.new('AutoSun', 'SUN')
light_auto_sun.energy = 3.0
light_auto_sun.angle = 0.0523599
ob_auto_sun = bpy.data.objects.new('AutoSun', light_auto_sun)
scene.collection.objects.link(ob_auto_sun)
ob_auto_sun.rotation_euler = (0.872665, 0.174533, 0.523599)
if scene.world is None:
    world_auto = bpy.data.worlds.new('AutoWorld')
    world_auto.color = (0.3, 0.3, 0.3)
    scene.world = world_auto
bpy.context.view_layer.update()
